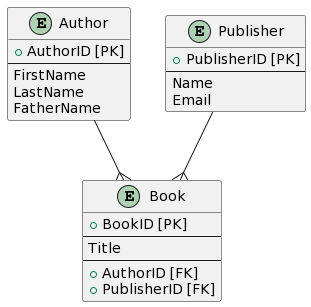

The diagram above was rendered by PlantUML. Its source (embedded in the PNG):
@startuml
entity Author {
  +AuthorID [PK]
  --
  FirstName
  LastName
  FatherName
}

entity Publisher {
  +PublisherID [PK]
  --
  Name
  Email
}

entity Book {
  +BookID [PK]
  --
  Title
  --
  +AuthorID [FK]
  +PublisherID [FK]
}

Author --{ Book
Publisher --{ Book
@enduml